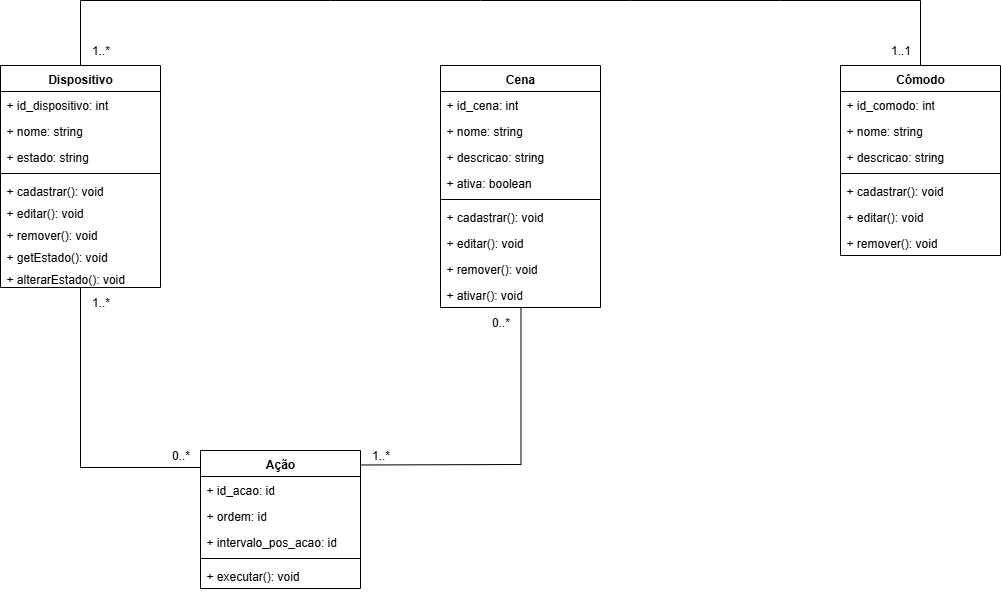

The diagram above was exported from draw.io. Its source (the exported page's mxGraphModel, read from the mxfile embedded in the PNG):
<mxGraphModel dx="1709" dy="663" grid="1" gridSize="10" guides="1" tooltips="1" connect="1" arrows="1" fold="1" page="1" pageScale="1" pageWidth="1169" pageHeight="827" math="0" shadow="0">
  <root>
    <mxCell id="0" />
    <mxCell id="1" parent="0" />
    <mxCell id="8xjCsxtNgJlKHA2gbJ3i-6" value="Dispositivo" style="swimlane;fontStyle=1;align=center;verticalAlign=top;childLayout=stackLayout;horizontal=1;startSize=26;horizontalStack=0;resizeParent=1;resizeParentMax=0;resizeLast=0;collapsible=1;marginBottom=0;whiteSpace=wrap;html=1;" parent="1" vertex="1">
      <mxGeometry x="120" y="165" width="160" height="222" as="geometry" />
    </mxCell>
    <mxCell id="8xjCsxtNgJlKHA2gbJ3i-7" value="+ id_dispositivo: int" style="text;strokeColor=none;fillColor=none;align=left;verticalAlign=top;spacingLeft=4;spacingRight=4;overflow=hidden;rotatable=0;points=[[0,0.5],[1,0.5]];portConstraint=eastwest;whiteSpace=wrap;html=1;" parent="8xjCsxtNgJlKHA2gbJ3i-6" vertex="1">
      <mxGeometry y="26" width="160" height="26" as="geometry" />
    </mxCell>
    <mxCell id="NjRdIoF8Ubs1D2aguIPl-1" value="+ nome: string" style="text;strokeColor=none;fillColor=none;align=left;verticalAlign=top;spacingLeft=4;spacingRight=4;overflow=hidden;rotatable=0;points=[[0,0.5],[1,0.5]];portConstraint=eastwest;whiteSpace=wrap;html=1;" parent="8xjCsxtNgJlKHA2gbJ3i-6" vertex="1">
      <mxGeometry y="52" width="160" height="26" as="geometry" />
    </mxCell>
    <mxCell id="NjRdIoF8Ubs1D2aguIPl-11" value="+ estado: string" style="text;strokeColor=none;fillColor=none;align=left;verticalAlign=top;spacingLeft=4;spacingRight=4;overflow=hidden;rotatable=0;points=[[0,0.5],[1,0.5]];portConstraint=eastwest;whiteSpace=wrap;html=1;" parent="8xjCsxtNgJlKHA2gbJ3i-6" vertex="1">
      <mxGeometry y="78" width="160" height="26" as="geometry" />
    </mxCell>
    <mxCell id="8xjCsxtNgJlKHA2gbJ3i-8" value="" style="line;strokeWidth=1;fillColor=none;align=left;verticalAlign=middle;spacingTop=-1;spacingLeft=3;spacingRight=3;rotatable=0;labelPosition=right;points=[];portConstraint=eastwest;strokeColor=inherit;" parent="8xjCsxtNgJlKHA2gbJ3i-6" vertex="1">
      <mxGeometry y="104" width="160" height="8" as="geometry" />
    </mxCell>
    <mxCell id="8xjCsxtNgJlKHA2gbJ3i-9" value="+ cadastrar(): void&amp;nbsp;" style="text;strokeColor=none;fillColor=none;align=left;verticalAlign=top;spacingLeft=4;spacingRight=4;overflow=hidden;rotatable=0;points=[[0,0.5],[1,0.5]];portConstraint=eastwest;whiteSpace=wrap;html=1;" parent="8xjCsxtNgJlKHA2gbJ3i-6" vertex="1">
      <mxGeometry y="112" width="160" height="22" as="geometry" />
    </mxCell>
    <mxCell id="NjRdIoF8Ubs1D2aguIPl-33" value="+ editar(): void&amp;nbsp;" style="text;strokeColor=none;fillColor=none;align=left;verticalAlign=top;spacingLeft=4;spacingRight=4;overflow=hidden;rotatable=0;points=[[0,0.5],[1,0.5]];portConstraint=eastwest;whiteSpace=wrap;html=1;" parent="8xjCsxtNgJlKHA2gbJ3i-6" vertex="1">
      <mxGeometry y="134" width="160" height="22" as="geometry" />
    </mxCell>
    <mxCell id="NjRdIoF8Ubs1D2aguIPl-26" value="+ remover(): void&amp;nbsp;" style="text;strokeColor=none;fillColor=none;align=left;verticalAlign=top;spacingLeft=4;spacingRight=4;overflow=hidden;rotatable=0;points=[[0,0.5],[1,0.5]];portConstraint=eastwest;whiteSpace=wrap;html=1;" parent="8xjCsxtNgJlKHA2gbJ3i-6" vertex="1">
      <mxGeometry y="156" width="160" height="22" as="geometry" />
    </mxCell>
    <mxCell id="NjRdIoF8Ubs1D2aguIPl-31" value="+ getEstado(): void&amp;nbsp;" style="text;strokeColor=none;fillColor=none;align=left;verticalAlign=top;spacingLeft=4;spacingRight=4;overflow=hidden;rotatable=0;points=[[0,0.5],[1,0.5]];portConstraint=eastwest;whiteSpace=wrap;html=1;" parent="8xjCsxtNgJlKHA2gbJ3i-6" vertex="1">
      <mxGeometry y="178" width="160" height="22" as="geometry" />
    </mxCell>
    <mxCell id="NjRdIoF8Ubs1D2aguIPl-27" value="+ alterarEstado(): void&amp;nbsp;" style="text;strokeColor=none;fillColor=none;align=left;verticalAlign=top;spacingLeft=4;spacingRight=4;overflow=hidden;rotatable=0;points=[[0,0.5],[1,0.5]];portConstraint=eastwest;whiteSpace=wrap;html=1;" parent="8xjCsxtNgJlKHA2gbJ3i-6" vertex="1">
      <mxGeometry y="200" width="160" height="22" as="geometry" />
    </mxCell>
    <mxCell id="NjRdIoF8Ubs1D2aguIPl-2" value="Cena" style="swimlane;fontStyle=1;align=center;verticalAlign=top;childLayout=stackLayout;horizontal=1;startSize=26;horizontalStack=0;resizeParent=1;resizeParentMax=0;resizeLast=0;collapsible=1;marginBottom=0;whiteSpace=wrap;html=1;" parent="1" vertex="1">
      <mxGeometry x="560" y="165" width="160" height="242" as="geometry" />
    </mxCell>
    <mxCell id="NjRdIoF8Ubs1D2aguIPl-3" value="+ id_cena: int" style="text;strokeColor=none;fillColor=none;align=left;verticalAlign=top;spacingLeft=4;spacingRight=4;overflow=hidden;rotatable=0;points=[[0,0.5],[1,0.5]];portConstraint=eastwest;whiteSpace=wrap;html=1;" parent="NjRdIoF8Ubs1D2aguIPl-2" vertex="1">
      <mxGeometry y="26" width="160" height="26" as="geometry" />
    </mxCell>
    <mxCell id="NjRdIoF8Ubs1D2aguIPl-5" value="+ nome: string" style="text;strokeColor=none;fillColor=none;align=left;verticalAlign=top;spacingLeft=4;spacingRight=4;overflow=hidden;rotatable=0;points=[[0,0.5],[1,0.5]];portConstraint=eastwest;whiteSpace=wrap;html=1;" parent="NjRdIoF8Ubs1D2aguIPl-2" vertex="1">
      <mxGeometry y="52" width="160" height="26" as="geometry" />
    </mxCell>
    <mxCell id="NjRdIoF8Ubs1D2aguIPl-13" value="+ descricao: string" style="text;strokeColor=none;fillColor=none;align=left;verticalAlign=top;spacingLeft=4;spacingRight=4;overflow=hidden;rotatable=0;points=[[0,0.5],[1,0.5]];portConstraint=eastwest;whiteSpace=wrap;html=1;" parent="NjRdIoF8Ubs1D2aguIPl-2" vertex="1">
      <mxGeometry y="78" width="160" height="26" as="geometry" />
    </mxCell>
    <mxCell id="NjRdIoF8Ubs1D2aguIPl-14" value="+ ativa: boolean" style="text;strokeColor=none;fillColor=none;align=left;verticalAlign=top;spacingLeft=4;spacingRight=4;overflow=hidden;rotatable=0;points=[[0,0.5],[1,0.5]];portConstraint=eastwest;whiteSpace=wrap;html=1;" parent="NjRdIoF8Ubs1D2aguIPl-2" vertex="1">
      <mxGeometry y="104" width="160" height="26" as="geometry" />
    </mxCell>
    <mxCell id="NjRdIoF8Ubs1D2aguIPl-4" value="" style="line;strokeWidth=1;fillColor=none;align=left;verticalAlign=middle;spacingTop=-1;spacingLeft=3;spacingRight=3;rotatable=0;labelPosition=right;points=[];portConstraint=eastwest;strokeColor=inherit;" parent="NjRdIoF8Ubs1D2aguIPl-2" vertex="1">
      <mxGeometry y="130" width="160" height="8" as="geometry" />
    </mxCell>
    <mxCell id="NjRdIoF8Ubs1D2aguIPl-6" value="+ cadastrar(): void" style="text;strokeColor=none;fillColor=none;align=left;verticalAlign=top;spacingLeft=4;spacingRight=4;overflow=hidden;rotatable=0;points=[[0,0.5],[1,0.5]];portConstraint=eastwest;whiteSpace=wrap;html=1;" parent="NjRdIoF8Ubs1D2aguIPl-2" vertex="1">
      <mxGeometry y="138" width="160" height="26" as="geometry" />
    </mxCell>
    <mxCell id="NjRdIoF8Ubs1D2aguIPl-34" value="+ editar(): void" style="text;strokeColor=none;fillColor=none;align=left;verticalAlign=top;spacingLeft=4;spacingRight=4;overflow=hidden;rotatable=0;points=[[0,0.5],[1,0.5]];portConstraint=eastwest;whiteSpace=wrap;html=1;" parent="NjRdIoF8Ubs1D2aguIPl-2" vertex="1">
      <mxGeometry y="164" width="160" height="26" as="geometry" />
    </mxCell>
    <mxCell id="NjRdIoF8Ubs1D2aguIPl-28" value="+ remover(): void" style="text;strokeColor=none;fillColor=none;align=left;verticalAlign=top;spacingLeft=4;spacingRight=4;overflow=hidden;rotatable=0;points=[[0,0.5],[1,0.5]];portConstraint=eastwest;whiteSpace=wrap;html=1;" parent="NjRdIoF8Ubs1D2aguIPl-2" vertex="1">
      <mxGeometry y="190" width="160" height="26" as="geometry" />
    </mxCell>
    <mxCell id="NjRdIoF8Ubs1D2aguIPl-30" value="+ ativar(): void" style="text;strokeColor=none;fillColor=none;align=left;verticalAlign=top;spacingLeft=4;spacingRight=4;overflow=hidden;rotatable=0;points=[[0,0.5],[1,0.5]];portConstraint=eastwest;whiteSpace=wrap;html=1;" parent="NjRdIoF8Ubs1D2aguIPl-2" vertex="1">
      <mxGeometry y="216" width="160" height="26" as="geometry" />
    </mxCell>
    <mxCell id="NjRdIoF8Ubs1D2aguIPl-15" value="Cômodo" style="swimlane;fontStyle=1;align=center;verticalAlign=top;childLayout=stackLayout;horizontal=1;startSize=26;horizontalStack=0;resizeParent=1;resizeParentMax=0;resizeLast=0;collapsible=1;marginBottom=0;whiteSpace=wrap;html=1;" parent="1" vertex="1">
      <mxGeometry x="960" y="165" width="160" height="190" as="geometry" />
    </mxCell>
    <mxCell id="NjRdIoF8Ubs1D2aguIPl-16" value="+ id_comodo: int" style="text;strokeColor=none;fillColor=none;align=left;verticalAlign=top;spacingLeft=4;spacingRight=4;overflow=hidden;rotatable=0;points=[[0,0.5],[1,0.5]];portConstraint=eastwest;whiteSpace=wrap;html=1;" parent="NjRdIoF8Ubs1D2aguIPl-15" vertex="1">
      <mxGeometry y="26" width="160" height="26" as="geometry" />
    </mxCell>
    <mxCell id="NjRdIoF8Ubs1D2aguIPl-17" value="+ nome: string" style="text;strokeColor=none;fillColor=none;align=left;verticalAlign=top;spacingLeft=4;spacingRight=4;overflow=hidden;rotatable=0;points=[[0,0.5],[1,0.5]];portConstraint=eastwest;whiteSpace=wrap;html=1;" parent="NjRdIoF8Ubs1D2aguIPl-15" vertex="1">
      <mxGeometry y="52" width="160" height="26" as="geometry" />
    </mxCell>
    <mxCell id="NjRdIoF8Ubs1D2aguIPl-18" value="+ descricao: string" style="text;strokeColor=none;fillColor=none;align=left;verticalAlign=top;spacingLeft=4;spacingRight=4;overflow=hidden;rotatable=0;points=[[0,0.5],[1,0.5]];portConstraint=eastwest;whiteSpace=wrap;html=1;" parent="NjRdIoF8Ubs1D2aguIPl-15" vertex="1">
      <mxGeometry y="78" width="160" height="26" as="geometry" />
    </mxCell>
    <mxCell id="NjRdIoF8Ubs1D2aguIPl-20" value="" style="line;strokeWidth=1;fillColor=none;align=left;verticalAlign=middle;spacingTop=-1;spacingLeft=3;spacingRight=3;rotatable=0;labelPosition=right;points=[];portConstraint=eastwest;strokeColor=inherit;" parent="NjRdIoF8Ubs1D2aguIPl-15" vertex="1">
      <mxGeometry y="104" width="160" height="8" as="geometry" />
    </mxCell>
    <mxCell id="NjRdIoF8Ubs1D2aguIPl-35" value="+ cadastrar(): void" style="text;strokeColor=none;fillColor=none;align=left;verticalAlign=top;spacingLeft=4;spacingRight=4;overflow=hidden;rotatable=0;points=[[0,0.5],[1,0.5]];portConstraint=eastwest;whiteSpace=wrap;html=1;" parent="NjRdIoF8Ubs1D2aguIPl-15" vertex="1">
      <mxGeometry y="112" width="160" height="26" as="geometry" />
    </mxCell>
    <mxCell id="NjRdIoF8Ubs1D2aguIPl-40" value="+ editar&lt;span style=&quot;background-color: transparent; color: light-dark(rgb(0, 0, 0), rgb(255, 255, 255));&quot;&gt;(): void&lt;/span&gt;" style="text;strokeColor=none;fillColor=none;align=left;verticalAlign=top;spacingLeft=4;spacingRight=4;overflow=hidden;rotatable=0;points=[[0,0.5],[1,0.5]];portConstraint=eastwest;whiteSpace=wrap;html=1;" parent="NjRdIoF8Ubs1D2aguIPl-15" vertex="1">
      <mxGeometry y="138" width="160" height="26" as="geometry" />
    </mxCell>
    <mxCell id="NjRdIoF8Ubs1D2aguIPl-41" value="+ remover&lt;span style=&quot;background-color: transparent; color: light-dark(rgb(0, 0, 0), rgb(255, 255, 255));&quot;&gt;(): void&lt;/span&gt;" style="text;strokeColor=none;fillColor=none;align=left;verticalAlign=top;spacingLeft=4;spacingRight=4;overflow=hidden;rotatable=0;points=[[0,0.5],[1,0.5]];portConstraint=eastwest;whiteSpace=wrap;html=1;" parent="NjRdIoF8Ubs1D2aguIPl-15" vertex="1">
      <mxGeometry y="164" width="160" height="26" as="geometry" />
    </mxCell>
    <mxCell id="NjRdIoF8Ubs1D2aguIPl-36" value="Ação" style="swimlane;fontStyle=1;align=center;verticalAlign=top;childLayout=stackLayout;horizontal=1;startSize=26;horizontalStack=0;resizeParent=1;resizeParentMax=0;resizeLast=0;collapsible=1;marginBottom=0;whiteSpace=wrap;html=1;" parent="1" vertex="1">
      <mxGeometry x="320" y="550" width="160" height="138" as="geometry" />
    </mxCell>
    <mxCell id="NjRdIoF8Ubs1D2aguIPl-37" value="+ id_acao: id" style="text;strokeColor=none;fillColor=none;align=left;verticalAlign=top;spacingLeft=4;spacingRight=4;overflow=hidden;rotatable=0;points=[[0,0.5],[1,0.5]];portConstraint=eastwest;whiteSpace=wrap;html=1;" parent="NjRdIoF8Ubs1D2aguIPl-36" vertex="1">
      <mxGeometry y="26" width="160" height="26" as="geometry" />
    </mxCell>
    <mxCell id="NjRdIoF8Ubs1D2aguIPl-42" value="+ ordem: id" style="text;strokeColor=none;fillColor=none;align=left;verticalAlign=top;spacingLeft=4;spacingRight=4;overflow=hidden;rotatable=0;points=[[0,0.5],[1,0.5]];portConstraint=eastwest;whiteSpace=wrap;html=1;" parent="NjRdIoF8Ubs1D2aguIPl-36" vertex="1">
      <mxGeometry y="52" width="160" height="26" as="geometry" />
    </mxCell>
    <mxCell id="NjRdIoF8Ubs1D2aguIPl-43" value="+ intervalo_pos_acao: id" style="text;strokeColor=none;fillColor=none;align=left;verticalAlign=top;spacingLeft=4;spacingRight=4;overflow=hidden;rotatable=0;points=[[0,0.5],[1,0.5]];portConstraint=eastwest;whiteSpace=wrap;html=1;" parent="NjRdIoF8Ubs1D2aguIPl-36" vertex="1">
      <mxGeometry y="78" width="160" height="26" as="geometry" />
    </mxCell>
    <mxCell id="NjRdIoF8Ubs1D2aguIPl-38" value="" style="line;strokeWidth=1;fillColor=none;align=left;verticalAlign=middle;spacingTop=-1;spacingLeft=3;spacingRight=3;rotatable=0;labelPosition=right;points=[];portConstraint=eastwest;strokeColor=inherit;" parent="NjRdIoF8Ubs1D2aguIPl-36" vertex="1">
      <mxGeometry y="104" width="160" height="8" as="geometry" />
    </mxCell>
    <mxCell id="NjRdIoF8Ubs1D2aguIPl-39" value="+ executar(): void" style="text;strokeColor=none;fillColor=none;align=left;verticalAlign=top;spacingLeft=4;spacingRight=4;overflow=hidden;rotatable=0;points=[[0,0.5],[1,0.5]];portConstraint=eastwest;whiteSpace=wrap;html=1;" parent="NjRdIoF8Ubs1D2aguIPl-36" vertex="1">
      <mxGeometry y="112" width="160" height="26" as="geometry" />
    </mxCell>
    <mxCell id="NjRdIoF8Ubs1D2aguIPl-49" value="" style="endArrow=none;html=1;rounded=0;entryX=0.5;entryY=0;entryDx=0;entryDy=0;entryPerimeter=0;" parent="1" target="NjRdIoF8Ubs1D2aguIPl-15" edge="1">
      <mxGeometry width="50" height="50" relative="1" as="geometry">
        <mxPoint x="200" y="165" as="sourcePoint" />
        <mxPoint x="1040" y="160" as="targetPoint" />
        <Array as="points">
          <mxPoint x="200" y="100" />
          <mxPoint x="450" y="100" />
          <mxPoint x="600" y="100" />
          <mxPoint x="750" y="100" />
          <mxPoint x="900" y="100" />
          <mxPoint x="1040" y="100" />
        </Array>
      </mxGeometry>
    </mxCell>
    <mxCell id="NjRdIoF8Ubs1D2aguIPl-50" value="" style="endArrow=none;html=1;rounded=0;" parent="1" edge="1">
      <mxGeometry width="50" height="50" relative="1" as="geometry">
        <mxPoint x="320" y="567" as="sourcePoint" />
        <mxPoint x="200" y="387" as="targetPoint" />
        <Array as="points">
          <mxPoint x="200" y="567" />
        </Array>
      </mxGeometry>
    </mxCell>
    <mxCell id="NjRdIoF8Ubs1D2aguIPl-51" value="" style="endArrow=none;html=1;rounded=0;exitX=0.997;exitY=0.105;exitDx=0;exitDy=0;exitPerimeter=0;" parent="1" edge="1">
      <mxGeometry width="50" height="50" relative="1" as="geometry">
        <mxPoint x="480" y="564.49" as="sourcePoint" />
        <mxPoint x="640.48" y="407" as="targetPoint" />
        <Array as="points">
          <mxPoint x="640.48" y="564" />
        </Array>
      </mxGeometry>
    </mxCell>
    <mxCell id="NjRdIoF8Ubs1D2aguIPl-52" value="1..1" style="text;html=1;align=center;verticalAlign=middle;resizable=0;points=[];autosize=1;strokeColor=none;fillColor=none;" parent="1" vertex="1">
      <mxGeometry x="1000" y="135" width="40" height="30" as="geometry" />
    </mxCell>
    <mxCell id="NjRdIoF8Ubs1D2aguIPl-53" value="1..*" style="text;html=1;align=center;verticalAlign=middle;resizable=0;points=[];autosize=1;strokeColor=none;fillColor=none;" parent="1" vertex="1">
      <mxGeometry x="200" y="135" width="40" height="30" as="geometry" />
    </mxCell>
    <mxCell id="NjRdIoF8Ubs1D2aguIPl-54" value="0..*" style="text;html=1;align=center;verticalAlign=middle;resizable=0;points=[];autosize=1;strokeColor=none;fillColor=none;" parent="1" vertex="1">
      <mxGeometry x="280" y="540" width="40" height="30" as="geometry" />
    </mxCell>
    <mxCell id="NjRdIoF8Ubs1D2aguIPl-55" value="1..*" style="text;html=1;align=center;verticalAlign=middle;resizable=0;points=[];autosize=1;strokeColor=none;fillColor=none;" parent="1" vertex="1">
      <mxGeometry x="200" y="387" width="40" height="30" as="geometry" />
    </mxCell>
    <mxCell id="NjRdIoF8Ubs1D2aguIPl-56" value="0..*" style="text;html=1;align=center;verticalAlign=middle;resizable=0;points=[];autosize=1;strokeColor=none;fillColor=none;" parent="1" vertex="1">
      <mxGeometry x="600" y="407" width="40" height="30" as="geometry" />
    </mxCell>
    <mxCell id="NjRdIoF8Ubs1D2aguIPl-57" value="1..*" style="text;html=1;align=center;verticalAlign=middle;resizable=0;points=[];autosize=1;strokeColor=none;fillColor=none;" parent="1" vertex="1">
      <mxGeometry x="480" y="540" width="40" height="30" as="geometry" />
    </mxCell>
  </root>
</mxGraphModel>